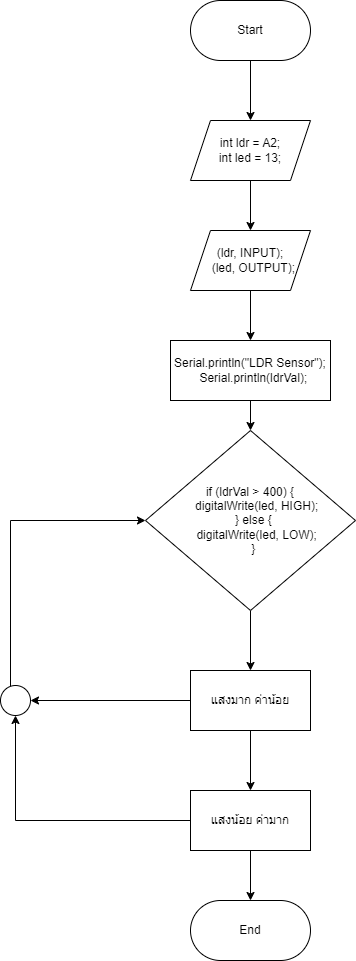

The diagram above was exported from draw.io. Its source (the exported page's mxGraphModel, read from the mxfile embedded in the PNG):
<mxGraphModel dx="1050" dy="541" grid="1" gridSize="10" guides="1" tooltips="1" connect="1" arrows="1" fold="1" page="1" pageScale="1" pageWidth="1654" pageHeight="1169" math="0" shadow="0">
  <root>
    <mxCell id="0" />
    <mxCell id="1" parent="0" />
    <mxCell id="QCkY9VVVpadUKqEqsVBH-4" value="" style="edgeStyle=orthogonalEdgeStyle;rounded=0;orthogonalLoop=1;jettySize=auto;html=1;" parent="1" source="QCkY9VVVpadUKqEqsVBH-1" target="QCkY9VVVpadUKqEqsVBH-3" edge="1">
      <mxGeometry relative="1" as="geometry" />
    </mxCell>
    <mxCell id="QCkY9VVVpadUKqEqsVBH-1" value="Start" style="rounded=1;whiteSpace=wrap;html=1;arcSize=50;" parent="1" vertex="1">
      <mxGeometry x="390" y="70" width="120" height="60" as="geometry" />
    </mxCell>
    <mxCell id="QCkY9VVVpadUKqEqsVBH-16" value="" style="edgeStyle=orthogonalEdgeStyle;rounded=0;orthogonalLoop=1;jettySize=auto;html=1;" parent="1" source="QCkY9VVVpadUKqEqsVBH-3" target="QCkY9VVVpadUKqEqsVBH-8" edge="1">
      <mxGeometry relative="1" as="geometry" />
    </mxCell>
    <mxCell id="QCkY9VVVpadUKqEqsVBH-3" value="&lt;div&gt;int ldr = A2;&lt;/div&gt;&lt;div&gt;int led = 13;&lt;/div&gt;" style="shape=parallelogram;perimeter=parallelogramPerimeter;whiteSpace=wrap;html=1;fixedSize=1;" parent="1" vertex="1">
      <mxGeometry x="390" y="190" width="120" height="60" as="geometry" />
    </mxCell>
    <mxCell id="QCkY9VVVpadUKqEqsVBH-17" value="" style="edgeStyle=orthogonalEdgeStyle;rounded=0;orthogonalLoop=1;jettySize=auto;html=1;" parent="1" source="QCkY9VVVpadUKqEqsVBH-8" target="QCkY9VVVpadUKqEqsVBH-9" edge="1">
      <mxGeometry relative="1" as="geometry" />
    </mxCell>
    <mxCell id="QCkY9VVVpadUKqEqsVBH-8" value="&lt;div&gt;(ldr, INPUT);&lt;/div&gt;&lt;div&gt;&amp;nbsp; (led, OUTPUT);&lt;/div&gt;" style="shape=parallelogram;perimeter=parallelogramPerimeter;whiteSpace=wrap;html=1;fixedSize=1;" parent="1" vertex="1">
      <mxGeometry x="390" y="300" width="120" height="60" as="geometry" />
    </mxCell>
    <mxCell id="QCkY9VVVpadUKqEqsVBH-18" value="" style="edgeStyle=orthogonalEdgeStyle;rounded=0;orthogonalLoop=1;jettySize=auto;html=1;" parent="1" source="QCkY9VVVpadUKqEqsVBH-9" target="QCkY9VVVpadUKqEqsVBH-13" edge="1">
      <mxGeometry relative="1" as="geometry" />
    </mxCell>
    <mxCell id="QCkY9VVVpadUKqEqsVBH-9" value="&lt;div&gt;Serial.println(&quot;LDR Sensor&quot;);&lt;/div&gt;&lt;div&gt;&amp;nbsp; Serial.println(ldrVal);&lt;/div&gt;" style="rounded=0;whiteSpace=wrap;html=1;" parent="1" vertex="1">
      <mxGeometry x="370" y="410" width="160" height="60" as="geometry" />
    </mxCell>
    <mxCell id="QCkY9VVVpadUKqEqsVBH-19" value="" style="edgeStyle=orthogonalEdgeStyle;rounded=0;orthogonalLoop=1;jettySize=auto;html=1;" parent="1" source="QCkY9VVVpadUKqEqsVBH-13" target="QCkY9VVVpadUKqEqsVBH-14" edge="1">
      <mxGeometry relative="1" as="geometry" />
    </mxCell>
    <mxCell id="QCkY9VVVpadUKqEqsVBH-13" value="&lt;div&gt;if (ldrVal &amp;gt; 400) {&lt;/div&gt;&lt;div&gt;&amp;nbsp; &amp;nbsp; digitalWrite(led, HIGH);&lt;/div&gt;&lt;div&gt;&amp;nbsp; } else {&lt;/div&gt;&lt;div&gt;&amp;nbsp; &amp;nbsp; digitalWrite(led, LOW);&lt;/div&gt;&lt;div&gt;&amp;nbsp; }&lt;/div&gt;" style="rhombus;whiteSpace=wrap;html=1;" parent="1" vertex="1">
      <mxGeometry x="345" y="500" width="210" height="180" as="geometry" />
    </mxCell>
    <mxCell id="QCkY9VVVpadUKqEqsVBH-20" value="" style="edgeStyle=orthogonalEdgeStyle;rounded=0;orthogonalLoop=1;jettySize=auto;html=1;" parent="1" source="QCkY9VVVpadUKqEqsVBH-14" target="QCkY9VVVpadUKqEqsVBH-15" edge="1">
      <mxGeometry relative="1" as="geometry" />
    </mxCell>
    <mxCell id="QCkY9VVVpadUKqEqsVBH-27" style="edgeStyle=orthogonalEdgeStyle;rounded=0;orthogonalLoop=1;jettySize=auto;html=1;entryX=1;entryY=0.5;entryDx=0;entryDy=0;" parent="1" source="QCkY9VVVpadUKqEqsVBH-14" target="QCkY9VVVpadUKqEqsVBH-25" edge="1">
      <mxGeometry relative="1" as="geometry" />
    </mxCell>
    <mxCell id="QCkY9VVVpadUKqEqsVBH-14" value="แสงมาก ค่าน้อย" style="rounded=0;whiteSpace=wrap;html=1;" parent="1" vertex="1">
      <mxGeometry x="390" y="740" width="120" height="60" as="geometry" />
    </mxCell>
    <mxCell id="QCkY9VVVpadUKqEqsVBH-26" style="edgeStyle=orthogonalEdgeStyle;rounded=0;orthogonalLoop=1;jettySize=auto;html=1;entryX=0.5;entryY=1;entryDx=0;entryDy=0;" parent="1" source="QCkY9VVVpadUKqEqsVBH-15" target="QCkY9VVVpadUKqEqsVBH-25" edge="1">
      <mxGeometry relative="1" as="geometry" />
    </mxCell>
    <mxCell id="QCkY9VVVpadUKqEqsVBH-34" value="" style="edgeStyle=orthogonalEdgeStyle;rounded=0;orthogonalLoop=1;jettySize=auto;html=1;" parent="1" source="QCkY9VVVpadUKqEqsVBH-15" target="QCkY9VVVpadUKqEqsVBH-29" edge="1">
      <mxGeometry relative="1" as="geometry" />
    </mxCell>
    <mxCell id="QCkY9VVVpadUKqEqsVBH-15" value="แสงน้อย ค่ามาก" style="rounded=0;whiteSpace=wrap;html=1;" parent="1" vertex="1">
      <mxGeometry x="390" y="860" width="120" height="60" as="geometry" />
    </mxCell>
    <mxCell id="QCkY9VVVpadUKqEqsVBH-28" style="edgeStyle=orthogonalEdgeStyle;rounded=0;orthogonalLoop=1;jettySize=auto;html=1;entryX=0;entryY=0.5;entryDx=0;entryDy=0;" parent="1" source="QCkY9VVVpadUKqEqsVBH-25" target="QCkY9VVVpadUKqEqsVBH-13" edge="1">
      <mxGeometry relative="1" as="geometry">
        <Array as="points">
          <mxPoint x="210" y="590" />
        </Array>
      </mxGeometry>
    </mxCell>
    <mxCell id="QCkY9VVVpadUKqEqsVBH-25" value="" style="ellipse;whiteSpace=wrap;html=1;aspect=fixed;" parent="1" vertex="1">
      <mxGeometry x="200" y="755" width="30" height="30" as="geometry" />
    </mxCell>
    <mxCell id="QCkY9VVVpadUKqEqsVBH-29" value="End" style="rounded=1;whiteSpace=wrap;html=1;arcSize=50;" parent="1" vertex="1">
      <mxGeometry x="390" y="970" width="120" height="60" as="geometry" />
    </mxCell>
  </root>
</mxGraphModel>